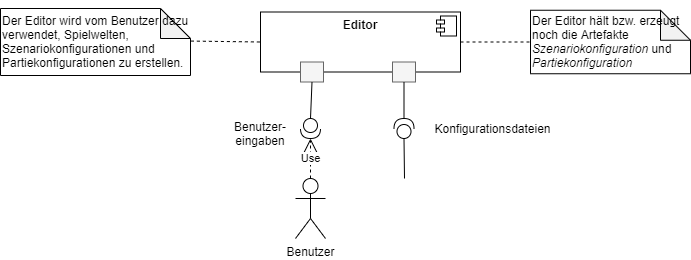

The diagram above was exported from draw.io. Its source (the exported page's mxGraphModel, read from the mxfile embedded in the PNG):
<mxGraphModel dx="1185" dy="721" grid="1" gridSize="10" guides="1" tooltips="1" connect="1" arrows="1" fold="1" page="1" pageScale="1" pageWidth="1169" pageHeight="827" math="0" shadow="0">
  <root>
    <mxCell id="3-nB-MNJG-STs4L8SsfM-0" />
    <mxCell id="3-nB-MNJG-STs4L8SsfM-1" parent="3-nB-MNJG-STs4L8SsfM-0" />
    <mxCell id="3-nB-MNJG-STs4L8SsfM-2" value="" style="endArrow=none;dashed=1;html=1;rounded=0;exitX=1.002;exitY=0.486;exitDx=0;exitDy=0;exitPerimeter=0;entryX=0;entryY=0.5;entryDx=0;entryDy=0;" edge="1" parent="3-nB-MNJG-STs4L8SsfM-1" source="3-nB-MNJG-STs4L8SsfM-5" target="3-nB-MNJG-STs4L8SsfM-3">
      <mxGeometry width="50" height="50" relative="1" as="geometry">
        <mxPoint x="210" y="213.5" as="sourcePoint" />
        <mxPoint x="290" y="214.5" as="targetPoint" />
      </mxGeometry>
    </mxCell>
    <mxCell id="3-nB-MNJG-STs4L8SsfM-3" value="&lt;p style=&quot;margin: 0px ; margin-top: 6px ; text-align: center&quot;&gt;&lt;b&gt;Editor&lt;/b&gt;&lt;/p&gt;&lt;p style=&quot;margin: 0px ; margin-top: 6px ; text-align: center&quot;&gt;&lt;b&gt;&lt;br&gt;&lt;/b&gt;&lt;/p&gt;" style="align=left;overflow=fill;html=1;dropTarget=0;" vertex="1" parent="3-nB-MNJG-STs4L8SsfM-1">
      <mxGeometry x="350" y="103.5" width="200" height="60" as="geometry" />
    </mxCell>
    <mxCell id="3-nB-MNJG-STs4L8SsfM-4" value="" style="shape=component;jettyWidth=8;jettyHeight=4;" vertex="1" parent="3-nB-MNJG-STs4L8SsfM-3">
      <mxGeometry x="1" width="20" height="20" relative="1" as="geometry">
        <mxPoint x="-24" y="4" as="offset" />
      </mxGeometry>
    </mxCell>
    <mxCell id="3-nB-MNJG-STs4L8SsfM-5" value="&lt;blockquote style=&quot;margin: 0 0 0 40px ; border: none ; padding: 0px&quot;&gt;&lt;/blockquote&gt;&lt;br&gt;&lt;blockquote style=&quot;margin: 0 0 0 40px ; border: none ; padding: 0px&quot;&gt;&lt;/blockquote&gt;&lt;span style=&quot;font-family: &amp;#34;helvetica&amp;#34;&quot;&gt;Der Editor wird vom Benutzer dazu verwendet, Spielwelten, Szenariokonfigurationen und Partiekonfigurationen zu erstellen.&lt;/span&gt;&lt;br&gt;&lt;blockquote style=&quot;margin: 0 0 0 40px ; border: none ; padding: 0px&quot;&gt;&lt;br&gt;&lt;/blockquote&gt;" style="shape=note;whiteSpace=wrap;html=1;backgroundOutline=1;darkOpacity=0.05;align=left;" vertex="1" parent="3-nB-MNJG-STs4L8SsfM-1">
      <mxGeometry x="90" y="100" width="190" height="67" as="geometry" />
    </mxCell>
    <mxCell id="3-nB-MNJG-STs4L8SsfM-6" value="" style="rounded=0;whiteSpace=wrap;html=1;fillColor=#f5f5f5;strokeColor=#666666;fontColor=#333333;" vertex="1" parent="3-nB-MNJG-STs4L8SsfM-1">
      <mxGeometry x="390" y="153.5" width="23" height="20" as="geometry" />
    </mxCell>
    <mxCell id="3-nB-MNJG-STs4L8SsfM-7" value="" style="rounded=0;whiteSpace=wrap;html=1;fillColor=#f5f5f5;strokeColor=#666666;fontColor=#333333;" vertex="1" parent="3-nB-MNJG-STs4L8SsfM-1">
      <mxGeometry x="482" y="153.5" width="23" height="20" as="geometry" />
    </mxCell>
    <mxCell id="M8xD97c6WeqXA9U7YgRc-0" value="" style="shape=providedRequiredInterface;html=1;verticalLabelPosition=bottom;sketch=0;rotation=90;" vertex="1" parent="3-nB-MNJG-STs4L8SsfM-1">
      <mxGeometry x="390" y="210" width="20" height="20" as="geometry" />
    </mxCell>
    <mxCell id="M8xD97c6WeqXA9U7YgRc-1" value="" style="shape=providedRequiredInterface;html=1;verticalLabelPosition=bottom;sketch=0;rotation=-90;" vertex="1" parent="3-nB-MNJG-STs4L8SsfM-1">
      <mxGeometry x="483.5" y="210" width="20" height="20" as="geometry" />
    </mxCell>
    <mxCell id="M8xD97c6WeqXA9U7YgRc-2" value="" style="endArrow=none;html=1;rounded=0;entryX=0.5;entryY=1;entryDx=0;entryDy=0;exitX=1;exitY=0.5;exitDx=0;exitDy=0;exitPerimeter=0;" edge="1" parent="3-nB-MNJG-STs4L8SsfM-1" source="M8xD97c6WeqXA9U7YgRc-1" target="3-nB-MNJG-STs4L8SsfM-7">
      <mxGeometry width="50" height="50" relative="1" as="geometry">
        <mxPoint x="570" y="230" as="sourcePoint" />
        <mxPoint x="620" y="180" as="targetPoint" />
      </mxGeometry>
    </mxCell>
    <mxCell id="M8xD97c6WeqXA9U7YgRc-3" value="" style="endArrow=none;html=1;rounded=0;entryX=0.5;entryY=1;entryDx=0;entryDy=0;exitX=0;exitY=0.5;exitDx=0;exitDy=0;exitPerimeter=0;" edge="1" parent="3-nB-MNJG-STs4L8SsfM-1" source="M8xD97c6WeqXA9U7YgRc-0" target="3-nB-MNJG-STs4L8SsfM-6">
      <mxGeometry width="50" height="50" relative="1" as="geometry">
        <mxPoint x="503.5" y="220" as="sourcePoint" />
        <mxPoint x="503.5" y="183.5" as="targetPoint" />
      </mxGeometry>
    </mxCell>
    <mxCell id="M8xD97c6WeqXA9U7YgRc-4" value="Benutzer" style="shape=umlActor;verticalLabelPosition=bottom;verticalAlign=top;html=1;" vertex="1" parent="3-nB-MNJG-STs4L8SsfM-1">
      <mxGeometry x="385" y="270" width="30" height="60" as="geometry" />
    </mxCell>
    <mxCell id="M8xD97c6WeqXA9U7YgRc-5" value="Use" style="endArrow=open;endSize=12;dashed=1;html=1;rounded=0;entryX=1;entryY=0.5;entryDx=0;entryDy=0;entryPerimeter=0;exitX=0.5;exitY=0;exitDx=0;exitDy=0;exitPerimeter=0;" edge="1" parent="3-nB-MNJG-STs4L8SsfM-1" source="M8xD97c6WeqXA9U7YgRc-4" target="M8xD97c6WeqXA9U7YgRc-0">
      <mxGeometry width="160" relative="1" as="geometry">
        <mxPoint x="500" y="310" as="sourcePoint" />
        <mxPoint x="660" y="310" as="targetPoint" />
      </mxGeometry>
    </mxCell>
    <mxCell id="M8xD97c6WeqXA9U7YgRc-6" value="" style="endArrow=none;html=1;rounded=0;entryX=0;entryY=0.5;entryDx=0;entryDy=0;entryPerimeter=0;" edge="1" parent="3-nB-MNJG-STs4L8SsfM-1" target="M8xD97c6WeqXA9U7YgRc-1">
      <mxGeometry width="50" height="50" relative="1" as="geometry">
        <mxPoint x="494" y="270" as="sourcePoint" />
        <mxPoint x="540" y="270" as="targetPoint" />
      </mxGeometry>
    </mxCell>
    <mxCell id="M8xD97c6WeqXA9U7YgRc-7" value="Benutzer-&lt;br&gt;eingaben" style="text;html=1;strokeColor=none;fillColor=none;align=center;verticalAlign=middle;whiteSpace=wrap;rounded=0;" vertex="1" parent="3-nB-MNJG-STs4L8SsfM-1">
      <mxGeometry x="320" y="210" width="60" height="30" as="geometry" />
    </mxCell>
    <mxCell id="M8xD97c6WeqXA9U7YgRc-8" value="Konfigurationsdateien" style="text;html=1;strokeColor=none;fillColor=none;align=center;verticalAlign=middle;whiteSpace=wrap;rounded=0;" vertex="1" parent="3-nB-MNJG-STs4L8SsfM-1">
      <mxGeometry x="520" y="205" width="125" height="30" as="geometry" />
    </mxCell>
    <mxCell id="M8xD97c6WeqXA9U7YgRc-9" value="&lt;blockquote style=&quot;margin: 0 0 0 40px ; border: none ; padding: 0px&quot;&gt;&lt;/blockquote&gt;Der Editor hält bzw. erzeugt noch die Artefakte &lt;i&gt;Szenariokonfiguration &lt;/i&gt;und &lt;i&gt;Partiekonfiguration&lt;/i&gt;" style="shape=note;whiteSpace=wrap;html=1;backgroundOutline=1;darkOpacity=0.05;align=left;" vertex="1" parent="3-nB-MNJG-STs4L8SsfM-1">
      <mxGeometry x="620" y="101.75" width="160" height="63.5" as="geometry" />
    </mxCell>
    <mxCell id="M8xD97c6WeqXA9U7YgRc-10" value="" style="endArrow=none;dashed=1;html=1;rounded=0;exitX=1;exitY=0.5;exitDx=0;exitDy=0;entryX=0;entryY=0.5;entryDx=0;entryDy=0;entryPerimeter=0;" edge="1" parent="3-nB-MNJG-STs4L8SsfM-1" source="3-nB-MNJG-STs4L8SsfM-3" target="M8xD97c6WeqXA9U7YgRc-9">
      <mxGeometry width="50" height="50" relative="1" as="geometry">
        <mxPoint x="290.3799999999999" y="142.562" as="sourcePoint" />
        <mxPoint x="360" y="143.5000000000001" as="targetPoint" />
      </mxGeometry>
    </mxCell>
  </root>
</mxGraphModel>